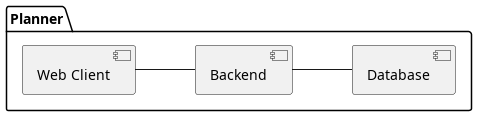

The diagram above was rendered by PlantUML. Its source (embedded in the PNG):
@startuml Component Diagram
left to right direction

package Planner {
    [Web Client] as wc
    [Backend] as b
    [Database] as db
}

wc -- b
b -- db

@enduml